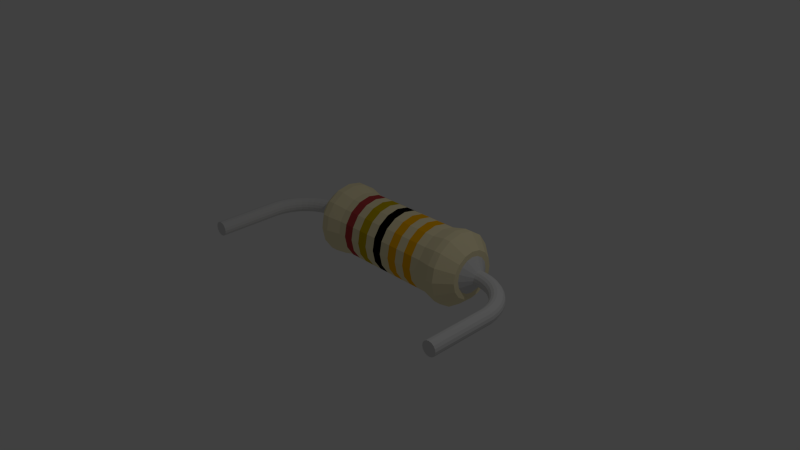 # Source: 33k_0_25W_10mm.blend  (saved by Blender 2.73.0; exported with 4.5.12 LTS)
import bpy
from mathutils import Matrix  # noqa: F401  (used for matrix-valued properties, if any)

bpy.ops.wm.read_factory_settings(use_empty=True)
scene = bpy.context.scene
scene.name = 'Scene'

# ---- collections
col_collection_1 = bpy.data.collections.new('Collection 1'); scene.collection.children.link(col_collection_1)

# ---- materials (node trees are filled in below, after node groups)
mat_shape_007 = bpy.data.materials.new('Shape.007')
mat_shape_007.alpha_threshold = 0.0
mat_shape_007.use_transparent_shadow = False
mat_shape_007.diffuse_color = (0.7, 0.7, 0.7, 1.0)
mat_shape_007.roughness = 0.5
mat_shape_006 = bpy.data.materials.new('Shape.006')
mat_shape_006.alpha_threshold = 0.0
mat_shape_006.use_transparent_shadow = False
mat_shape_006.diffuse_color = (0.7, 0.7, 0.7, 1.0)
mat_shape_006.roughness = 0.5
mat_shape_005 = bpy.data.materials.new('Shape.005')
mat_shape_005.alpha_threshold = 0.0
mat_shape_005.use_transparent_shadow = False
mat_shape_005.diffuse_color = (0.4872, 0.05525, 0.05525, 1.0)
mat_shape_005.roughness = 0.5
mat_shape_004 = bpy.data.materials.new('Shape.004')
mat_shape_004.alpha_threshold = 0.0
mat_shape_004.use_transparent_shadow = False
mat_shape_004.diffuse_color = (0.6, 0.4346, 0.0006, 1.0)
mat_shape_004.roughness = 0.5
mat_shape_003 = bpy.data.materials.new('Shape.003')
mat_shape_003.alpha_threshold = 0.0
mat_shape_003.use_transparent_shadow = False
mat_shape_003.diffuse_color = (0.0, 0.0, 0.0, 1.0)
mat_shape_003.roughness = 0.5
mat_shape_002 = bpy.data.materials.new('Shape.002')
mat_shape_002.alpha_threshold = 0.0
mat_shape_002.use_transparent_shadow = False
mat_shape_002.diffuse_color = (1.0, 0.48, 0.0, 1.0)
mat_shape_002.roughness = 0.5
mat_shape_001 = bpy.data.materials.new('Shape.001')
mat_shape_001.alpha_threshold = 0.0
mat_shape_001.use_transparent_shadow = False
mat_shape_001.diffuse_color = (1.0, 0.48, 0.0, 1.0)
mat_shape_001.roughness = 0.5
mat_shape = bpy.data.materials.new('Shape')
mat_shape.alpha_threshold = 0.0
mat_shape.use_transparent_shadow = False
mat_shape.diffuse_color = (0.9, 0.8, 0.5, 1.0)
mat_shape.roughness = 0.5

# ---- material node trees

# ---- world
world_world = bpy.data.worlds.new('World'); scene.world = world_world
world_world.color = (0.05088, 0.05088, 0.05088)
world_world.use_sun_shadow = False
world_world.sun_shadow_jitter_overblur = 0.0
world_world.cycles.sampling_method = 'MANUAL'
world_world.cycles.sample_map_resolution = 256

# ---- cameras
cam_camera = bpy.data.cameras.new('Camera')
cam_camera.clip_end = 100.0
cam_camera.lens = 35.0
cam_camera.sensor_width = 32.0
cam_camera.sensor_height = 18.0
cam_camera.ortho_scale = 7.314
cam_camera.dof.focus_distance = 0.0
cam_camera.dof.aperture_fstop = 128.0

# ---- lights
light_lamp = bpy.data.lights.new('Lamp', 'POINT')
light_lamp.transmission_factor = 0.0
light_lamp.cutoff_distance = 30.0
light_lamp.energy = 100.0
light_lamp.shadow_buffer_clip_start = 1.001
light_lamp.shadow_soft_size = 0.1
light_lamp.shadow_maximum_resolution = 0.006
light_lamp.use_absolute_resolution = True
light_lamp.cycles.use_multiple_importance_sampling = False

# ---- meshes
me_shapeindexedfaceset = bpy.data.meshes.new('ShapeIndexedFaceSet')
me_shapeindexedfaceset.from_pydata([(0.0, 0.0, 0.0), (-1.901, 2.919e-17, -0.101), (-1.909, -0.03827, -0.09976), (-1.93, -0.07071, -0.09637), (-1.962, -0.09239, -0.0913), (-2.0, -0.1, -0.08531), (-2.038, -0.09239, -0.07932), (-2.07, -0.07071, -0.07425), (-2.091, -0.03827, -0.07086), (-2.099, 1.695e-17, -0.06967), (-2.091, 0.03827, -0.07086), (-2.07, 0.07071, -0.07425), (-2.038, 0.09239, -0.07932), (-2.0, 0.1, -0.08531), (-1.962, 0.09239, -0.0913), (-1.93, 0.07071, -0.09637), (-1.909, 0.03827, -0.09976), (-1.9, 1.695e-17, -1.0), (-1.908, -0.03827, -1.0), (-1.929, -0.07071, -1.0), (-1.962, -0.09239, -1.0), (-2.0, -0.1, -1.0), (-2.038, -0.09239, -1.0), (-2.071, -0.07071, -1.0), (-2.092, -0.03827, -1.0), (-2.1, 4.703e-18, -1.0), (-2.092, 0.03827, -1.0), (-2.071, 0.07071, -1.0), (-2.038, 0.09239, -1.0), (-2.0, 0.1, -1.0), (-1.962, 0.09239, -1.0), (-1.929, 0.07071, -1.0), (-1.908, 0.03827, -1.0), (-1.896, -0.03827, -0.01509), (-1.889, 8.586e-17, -0.01744), (-1.896, 0.03827, -0.01509), (-1.917, 0.07071, -0.008392), (-1.948, 0.09239, 0.001633), (-1.984, 0.1, 0.01346), (-2.021, 0.09239, 0.02528), (-2.052, 0.07071, 0.03531), (-2.072, 0.03827, 0.04201), (-2.079, 7.361e-17, 0.04436), (-2.072, -0.03827, 0.04201), (-2.052, -0.07071, 0.03531), (-2.021, -0.09239, 0.02528), (-1.984, -0.1, 0.01346), (-1.948, -0.09239, 0.001633), (-1.917, -0.07071, -0.008392), (-1.871, -0.03827, 0.06662), (-1.864, 8.019e-17, 0.06317), (-1.871, 0.03827, 0.06662), (-1.89, 0.07071, 0.07646), (-1.919, 0.09239, 0.09119), (-1.953, 0.1, 0.1086), (-1.988, 0.09239, 0.1259), (-2.016, 0.07071, 0.1407), (-2.036, 0.03827, 0.1505), (-2.043, 6.795e-17, 0.154), (-2.036, -0.03827, 0.1505), (-2.016, -0.07071, 0.1407), (-1.988, -0.09239, 0.1259), (-1.953, -0.1, 0.1086), (-1.919, -0.09239, 0.09119), (-1.89, -0.07071, 0.07646), (-1.833, -0.03827, 0.1434), (-1.827, 1.142e-16, 0.1389), (-1.833, 0.03827, 0.1434), (-1.851, 0.07071, 0.1561), (-1.877, 0.09239, 0.1752), (-1.908, 0.1, 0.1977), (-1.939, 0.09239, 0.2202), (-1.965, 0.07071, 0.2392), (-1.983, 0.03827, 0.252), (-1.989, 1.019e-16, 0.2564), (-1.983, -0.03827, 0.252), (-1.965, -0.07071, 0.2392), (-1.939, -0.09239, 0.2202), (-1.908, -0.1, 0.1977), (-1.877, -0.09239, 0.1752), (-1.851, -0.07071, 0.1561), (-1.784, -0.03827, 0.2132), (-1.779, 1.709e-16, 0.2079), (-1.784, 0.03827, 0.2132), (-1.799, 0.07071, 0.2286), (-1.822, 0.09239, 0.2515), (-1.849, 0.1, 0.2786), (-1.876, 0.09239, 0.3056), (-1.899, 0.07071, 0.3286), (-1.915, 0.03827, 0.3439), (-1.92, 1.586e-16, 0.3493), (-1.915, -0.03827, 0.3439), (-1.899, -0.07071, 0.3286), (-1.876, -0.09239, 0.3056), (-1.849, -0.1, 0.2786), (-1.822, -0.09239, 0.2515), (-1.799, -0.07071, 0.2286), (-1.724, -0.03827, 0.2745), (-1.72, 2.388e-16, 0.2684), (-1.724, 0.03827, 0.2745), (-1.737, 0.07071, 0.2921), (-1.756, 0.09239, 0.3183), (-1.779, 0.1, 0.3493), (-1.801, 0.09239, 0.3802), (-1.82, 0.07071, 0.4065), (-1.833, 0.03827, 0.424), (-1.837, 2.266e-16, 0.4302), (-1.833, -0.03827, 0.424), (-1.82, -0.07071, 0.4065), (-1.801, -0.09239, 0.3802), (-1.779, -0.1, 0.3493), (-1.756, -0.09239, 0.3183), (-1.737, -0.07071, 0.2921), (-1.656, -0.03827, 0.3257), (-1.652, 1.142e-16, 0.319), (-1.656, 0.03827, 0.3257), (-1.666, 0.07071, 0.3451), (-1.68, 0.09239, 0.374), (-1.698, 0.1, 0.4081), (-1.715, 0.09239, 0.4422), (-1.73, 0.07071, 0.4711), (-1.74, 0.03827, 0.4904), (-1.743, 1.019e-16, 0.4972), (-1.74, -0.03827, 0.4904), (-1.73, -0.07071, 0.4711), (-1.715, -0.09239, 0.4422), (-1.698, -0.1, 0.4081), (-1.68, -0.09239, 0.374), (-1.666, -0.07071, 0.3451), (-1.58, -0.03827, 0.3656), (-1.578, 1.935e-16, 0.3583), (-1.58, 0.03827, 0.3656), (-1.587, 0.07071, 0.3862), (-1.597, 0.09239, 0.4171), (-1.609, 0.1, 0.4535), (-1.62, 0.09239, 0.4899), (-1.63, 0.07071, 0.5207), (-1.637, 0.03827, 0.5413), (-1.639, 1.813e-16, 0.5486), (-1.637, -0.03827, 0.5413), (-1.63, -0.07071, 0.5207), (-1.62, -0.09239, 0.4899), (-1.609, -0.1, 0.4535), (-1.597, -0.09239, 0.4171), (-1.587, -0.07071, 0.3862), (-1.499, -0.03827, 0.3931), (-1.498, 4.768e-16, 0.3856), (-1.499, 0.03827, 0.3931), (-1.502, 0.07071, 0.4145), (-1.507, 0.09239, 0.4466), (-1.513, 0.1, 0.4844), (-1.519, 0.09239, 0.5222), (-1.525, 0.07071, 0.5542), (-1.528, 0.03827, 0.5756), (-1.529, 4.646e-16, 0.5831), (-1.528, -0.03827, 0.5756), (-1.525, -0.07071, 0.5542), (-1.519, -0.09239, 0.5222), (-1.513, -0.1, 0.4844), (-1.507, -0.09239, 0.4466), (-1.502, -0.07071, 0.4145), (-1.415, -0.03827, 0.4076), (-1.415, 2.842e-16, 0.4), (-1.415, 0.03827, 0.4076), (-1.415, 0.07071, 0.4293), (-1.415, 0.09239, 0.4617), (-1.415, 0.1, 0.5), (-1.415, 0.09239, 0.5383), (-1.415, 0.07071, 0.5707), (-1.415, 0.03827, 0.5924), (-1.415, 2.719e-16, 0.6), (-1.415, -0.03827, 0.5924), (-1.415, -0.07071, 0.5707), (-1.415, -0.09239, 0.5383), (-1.415, -0.1, 0.5), (-1.415, -0.09239, 0.4617), (-1.415, -0.07071, 0.4293), (-1.365, -0.03827, 0.4076), (-1.365, -9.846e-16, 0.4), (-1.365, 0.03827, 0.4076), (-1.365, 0.07071, 0.4293), (-1.365, 0.09239, 0.4617), (-1.365, 0.1, 0.5), (-1.365, 0.09239, 0.5383), (-1.365, 0.07071, 0.5707), (-1.365, 0.03827, 0.5924), (-1.365, -9.968e-16, 0.6), (-1.365, -0.03827, 0.5924), (-1.365, -0.07071, 0.5707), (-1.365, -0.09239, 0.5383), (-1.365, -0.1, 0.5), (-1.365, -0.09239, 0.4617), (-1.365, -0.07071, 0.4293), (-1.25, -0.09567, 0.269), (-1.25, -9.978e-16, 0.25), (-1.25, 0.09567, 0.269), (-1.25, 0.1768, 0.3232), (-1.25, 0.231, 0.4043), (-1.25, 0.25, 0.5), (-1.25, 0.231, 0.5957), (-1.25, 0.1768, 0.6768), (-1.25, 0.09567, 0.731), (-1.25, -1.028e-15, 0.75), (-1.25, -0.09567, 0.731), (-1.25, -0.1768, 0.6768), (-1.25, -0.231, 0.5957), (-1.25, -0.25, 0.5), (-1.25, -0.231, 0.4043), (-1.25, -0.1768, 0.3232)], [], [(1, 2, 18, 17), (1, 16, 35, 34), (1, 17, 32, 16), (1, 34, 33, 2), (2, 3, 19, 18), (2, 33, 48, 3), (3, 4, 20, 19), (3, 48, 47, 4), (4, 5, 21, 20), (4, 47, 46, 5), (5, 6, 22, 21), (5, 46, 45, 6), (6, 7, 23, 22), (6, 45, 44, 7), (7, 8, 24, 23), (7, 44, 43, 8), (8, 9, 25, 24), (8, 43, 42, 9), (9, 10, 26, 25), (9, 42, 41, 10), (10, 11, 27, 26), (10, 41, 40, 11), (11, 12, 28, 27), (11, 40, 39, 12), (12, 13, 29, 28), (12, 39, 38, 13), (13, 14, 30, 29), (13, 38, 37, 14), (14, 15, 31, 30), (14, 37, 36, 15), (15, 16, 32, 31), (15, 36, 35, 16), (17, 18, 19), (17, 19, 20), (17, 20, 21), (17, 21, 22), (17, 22, 23), (17, 23, 24), (17, 24, 25), (17, 25, 26), (17, 26, 27), (17, 27, 28), (17, 28, 29), (17, 29, 30), (17, 30, 31), (17, 31, 32), (33, 34, 50, 49), (33, 49, 64, 48), (34, 35, 51, 50), (35, 36, 52, 51), (36, 37, 53, 52), (37, 38, 54, 53), (38, 39, 55, 54), (39, 40, 56, 55), (40, 41, 57, 56), (41, 42, 58, 57), (42, 43, 59, 58), (43, 44, 60, 59), (44, 45, 61, 60), (45, 46, 62, 61), (46, 47, 63, 62), (47, 48, 64, 63), (49, 50, 66, 65), (49, 65, 80, 64), (50, 51, 67, 66), (51, 52, 68, 67), (52, 53, 69, 68), (53, 54, 70, 69), (54, 55, 71, 70), (55, 56, 72, 71), (56, 57, 73, 72), (57, 58, 74, 73), (58, 59, 75, 74), (59, 60, 76, 75), (60, 61, 77, 76), (61, 62, 78, 77), (62, 63, 79, 78), (63, 64, 80, 79), (65, 66, 82, 81), (65, 81, 96, 80), (66, 67, 83, 82), (67, 68, 84, 83), (68, 69, 85, 84), (69, 70, 86, 85), (70, 71, 87, 86), (71, 72, 88, 87), (72, 73, 89, 88), (73, 74, 90, 89), (74, 75, 91, 90), (75, 76, 92, 91), (76, 77, 93, 92), (77, 78, 94, 93), (78, 79, 95, 94), (79, 80, 96, 95), (81, 82, 98, 97), (81, 97, 112, 96), (82, 83, 99, 98), (83, 84, 100, 99), (84, 85, 101, 100), (85, 86, 102, 101), (86, 87, 103, 102), (87, 88, 104, 103), (88, 89, 105, 104), (89, 90, 106, 105), (90, 91, 107, 106), (91, 92, 108, 107), (92, 93, 109, 108), (93, 94, 110, 109), (94, 95, 111, 110), (95, 96, 112, 111), (97, 98, 114, 113), (97, 113, 128, 112), (98, 99, 115, 114), (99, 100, 116, 115), (100, 101, 117, 116), (101, 102, 118, 117), (102, 103, 119, 118), (103, 104, 120, 119), (104, 105, 121, 120), (105, 106, 122, 121), (106, 107, 123, 122), (107, 108, 124, 123), (108, 109, 125, 124), (109, 110, 126, 125), (110, 111, 127, 126), (111, 112, 128, 127), (113, 114, 130, 129), (113, 129, 144, 128), (114, 115, 131, 130), (115, 116, 132, 131), (116, 117, 133, 132), (117, 118, 134, 133), (118, 119, 135, 134), (119, 120, 136, 135), (120, 121, 137, 136), (121, 122, 138, 137), (122, 123, 139, 138), (123, 124, 140, 139), (124, 125, 141, 140), (125, 126, 142, 141), (126, 127, 143, 142), (127, 128, 144, 143), (129, 130, 146, 145), (129, 145, 160, 144), (130, 131, 147, 146), (131, 132, 148, 147), (132, 133, 149, 148), (133, 134, 150, 149), (134, 135, 151, 150), (135, 136, 152, 151), (136, 137, 153, 152), (137, 138, 154, 153), (138, 139, 155, 154), (139, 140, 156, 155), (140, 141, 157, 156), (141, 142, 158, 157), (142, 143, 159, 158), (143, 144, 160, 159), (145, 146, 162, 161), (145, 161, 176, 160), (146, 147, 163, 162), (147, 148, 164, 163), (148, 149, 165, 164), (149, 150, 166, 165), (150, 151, 167, 166), (151, 152, 168, 167), (152, 153, 169, 168), (153, 154, 170, 169), (154, 155, 171, 170), (155, 156, 172, 171), (156, 157, 173, 172), (157, 158, 174, 173), (158, 159, 175, 174), (159, 160, 176, 175), (161, 162, 178, 177), (161, 177, 192, 176), (162, 163, 179, 178), (163, 164, 180, 179), (164, 165, 181, 180), (165, 166, 182, 181), (166, 167, 183, 182), (167, 168, 184, 183), (168, 169, 185, 184), (169, 170, 186, 185), (170, 171, 187, 186), (171, 172, 188, 187), (172, 173, 189, 188), (173, 174, 190, 189), (174, 175, 191, 190), (175, 176, 192, 191), (177, 178, 194, 193), (177, 193, 208, 192), (178, 179, 195, 194), (179, 180, 196, 195), (180, 181, 197, 196), (181, 182, 198, 197), (182, 183, 199, 198), (183, 184, 200, 199), (184, 185, 201, 200), (185, 186, 202, 201), (186, 187, 203, 202), (187, 188, 204, 203), (188, 189, 205, 204), (189, 190, 206, 205), (190, 191, 207, 206), (191, 192, 208, 207), (193, 194, 195), (193, 195, 196), (193, 196, 197), (193, 197, 198), (193, 198, 199), (193, 199, 200), (193, 200, 201), (193, 201, 202), (193, 202, 203), (193, 203, 204), (193, 204, 205), (193, 205, 206), (193, 206, 207), (193, 207, 208)])
me_shapeindexedfaceset.materials.append(mat_shape_007)
me_shapeindexedfaceset.use_remesh_preserve_volume = False
me_shapeindexedfaceset.use_remesh_preserve_attributes = False
me_shapeindexedfaceset.use_mirror_vertex_groups = False
me_shapeindexedfaceset.update()
me_shapeindexedfaceset_007 = bpy.data.meshes.new('ShapeIndexedFaceSet.007')
me_shapeindexedfaceset_007.from_pydata([(0.0, 0.0, 0.0), (1.901, 2.919e-17, -0.101), (1.909, -0.03827, -0.09976), (1.93, -0.07071, -0.09637), (1.962, -0.09239, -0.0913), (2.0, -0.1, -0.08531), (2.038, -0.09239, -0.07932), (2.07, -0.07071, -0.07425), (2.091, -0.03827, -0.07086), (2.099, 1.695e-17, -0.06967), (2.091, 0.03827, -0.07086), (2.07, 0.07071, -0.07425), (2.038, 0.09239, -0.07932), (2.0, 0.1, -0.08531), (1.962, 0.09239, -0.0913), (1.93, 0.07071, -0.09637), (1.909, 0.03827, -0.09976), (1.9, 1.695e-17, -1.0), (1.908, -0.03827, -1.0), (1.929, -0.07071, -1.0), (1.962, -0.09239, -1.0), (2.0, -0.1, -1.0), (2.038, -0.09239, -1.0), (2.071, -0.07071, -1.0), (2.092, -0.03827, -1.0), (2.1, 4.703e-18, -1.0), (2.092, 0.03827, -1.0), (2.071, 0.07071, -1.0), (2.038, 0.09239, -1.0), (2.0, 0.1, -1.0), (1.962, 0.09239, -1.0), (1.929, 0.07071, -1.0), (1.908, 0.03827, -1.0), (1.896, -0.03827, -0.01509), (1.889, 8.586e-17, -0.01744), (1.896, 0.03827, -0.01509), (1.917, 0.07071, -0.008392), (1.948, 0.09239, 0.001633), (1.984, 0.1, 0.01346), (2.021, 0.09239, 0.02528), (2.052, 0.07071, 0.03531), (2.072, 0.03827, 0.04201), (2.079, 7.361e-17, 0.04436), (2.072, -0.03827, 0.04201), (2.052, -0.07071, 0.03531), (2.021, -0.09239, 0.02528), (1.984, -0.1, 0.01346), (1.948, -0.09239, 0.001633), (1.917, -0.07071, -0.008392), (1.871, -0.03827, 0.06662), (1.864, 8.019e-17, 0.06317), (1.871, 0.03827, 0.06662), (1.89, 0.07071, 0.07646), (1.919, 0.09239, 0.09119), (1.953, 0.1, 0.1086), (1.988, 0.09239, 0.1259), (2.016, 0.07071, 0.1407), (2.036, 0.03827, 0.1505), (2.043, 6.795e-17, 0.154), (2.036, -0.03827, 0.1505), (2.016, -0.07071, 0.1407), (1.988, -0.09239, 0.1259), (1.953, -0.1, 0.1086), (1.919, -0.09239, 0.09119), (1.89, -0.07071, 0.07646), (1.833, -0.03827, 0.1434), (1.827, 1.142e-16, 0.1389), (1.833, 0.03827, 0.1434), (1.851, 0.07071, 0.1561), (1.877, 0.09239, 0.1752), (1.908, 0.1, 0.1977), (1.939, 0.09239, 0.2202), (1.965, 0.07071, 0.2392), (1.983, 0.03827, 0.252), (1.989, 1.019e-16, 0.2564), (1.983, -0.03827, 0.252), (1.965, -0.07071, 0.2392), (1.939, -0.09239, 0.2202), (1.908, -0.1, 0.1977), (1.877, -0.09239, 0.1752), (1.851, -0.07071, 0.1561), (1.784, -0.03827, 0.2132), (1.779, 1.709e-16, 0.2079), (1.784, 0.03827, 0.2132), (1.799, 0.07071, 0.2286), (1.822, 0.09239, 0.2515), (1.849, 0.1, 0.2786), (1.876, 0.09239, 0.3056), (1.899, 0.07071, 0.3286), (1.915, 0.03827, 0.3439), (1.92, 1.586e-16, 0.3493), (1.915, -0.03827, 0.3439), (1.899, -0.07071, 0.3286), (1.876, -0.09239, 0.3056), (1.849, -0.1, 0.2786), (1.822, -0.09239, 0.2515), (1.799, -0.07071, 0.2286), (1.724, -0.03827, 0.2745), (1.72, 2.388e-16, 0.2684), (1.724, 0.03827, 0.2745), (1.737, 0.07071, 0.2921), (1.756, 0.09239, 0.3183), (1.779, 0.1, 0.3493), (1.801, 0.09239, 0.3802), (1.82, 0.07071, 0.4065), (1.833, 0.03827, 0.424), (1.837, 2.266e-16, 0.4302), (1.833, -0.03827, 0.424), (1.82, -0.07071, 0.4065), (1.801, -0.09239, 0.3802), (1.779, -0.1, 0.3493), (1.756, -0.09239, 0.3183), (1.737, -0.07071, 0.2921), (1.656, -0.03827, 0.3257), (1.652, 1.142e-16, 0.319), (1.656, 0.03827, 0.3257), (1.666, 0.07071, 0.3451), (1.68, 0.09239, 0.374), (1.698, 0.1, 0.4081), (1.715, 0.09239, 0.4422), (1.73, 0.07071, 0.4711), (1.74, 0.03827, 0.4904), (1.743, 1.019e-16, 0.4972), (1.74, -0.03827, 0.4904), (1.73, -0.07071, 0.4711), (1.715, -0.09239, 0.4422), (1.698, -0.1, 0.4081), (1.68, -0.09239, 0.374), (1.666, -0.07071, 0.3451), (1.58, -0.03827, 0.3656), (1.578, 1.935e-16, 0.3583), (1.58, 0.03827, 0.3656), (1.587, 0.07071, 0.3862), (1.597, 0.09239, 0.4171), (1.609, 0.1, 0.4535), (1.62, 0.09239, 0.4899), (1.63, 0.07071, 0.5207), (1.637, 0.03827, 0.5413), (1.639, 1.813e-16, 0.5486), (1.637, -0.03827, 0.5413), (1.63, -0.07071, 0.5207), (1.62, -0.09239, 0.4899), (1.609, -0.1, 0.4535), (1.597, -0.09239, 0.4171), (1.587, -0.07071, 0.3862), (1.499, -0.03827, 0.3931), (1.498, 4.768e-16, 0.3856), (1.499, 0.03827, 0.3931), (1.502, 0.07071, 0.4145), (1.507, 0.09239, 0.4466), (1.513, 0.1, 0.4844), (1.519, 0.09239, 0.5222), (1.525, 0.07071, 0.5542), (1.528, 0.03827, 0.5756), (1.529, 4.646e-16, 0.5831), (1.528, -0.03827, 0.5756), (1.525, -0.07071, 0.5542), (1.519, -0.09239, 0.5222), (1.513, -0.1, 0.4844), (1.507, -0.09239, 0.4466), (1.502, -0.07071, 0.4145), (1.415, -0.03827, 0.4076), (1.415, 2.842e-16, 0.4), (1.415, 0.03827, 0.4076), (1.415, 0.07071, 0.4293), (1.415, 0.09239, 0.4617), (1.415, 0.1, 0.5), (1.415, 0.09239, 0.5383), (1.415, 0.07071, 0.5707), (1.415, 0.03827, 0.5924), (1.415, 2.719e-16, 0.6), (1.415, -0.03827, 0.5924), (1.415, -0.07071, 0.5707), (1.415, -0.09239, 0.5383), (1.415, -0.1, 0.5), (1.415, -0.09239, 0.4617), (1.415, -0.07071, 0.4293), (1.43, -0.03827, 0.4076), (1.43, -9.846e-16, 0.4), (1.43, 0.03827, 0.4076), (1.43, 0.07071, 0.4293), (1.43, 0.09239, 0.4617), (1.43, 0.1, 0.5), (1.43, 0.09239, 0.5383), (1.43, 0.07071, 0.5707), (1.43, 0.03827, 0.5924), (1.43, -9.968e-16, 0.6), (1.43, -0.03827, 0.5924), (1.43, -0.07071, 0.5707), (1.43, -0.09239, 0.5383), (1.43, -0.1, 0.5), (1.43, -0.09239, 0.4617), (1.43, -0.07071, 0.4293), (1.25, -0.09567, 0.269), (1.25, -9.978e-16, 0.25), (1.25, 0.09567, 0.269), (1.25, 0.1768, 0.3232), (1.25, 0.231, 0.4043), (1.25, 0.25, 0.5), (1.25, 0.231, 0.5957), (1.25, 0.1768, 0.6768), (1.25, 0.09567, 0.731), (1.25, -1.028e-15, 0.75), (1.25, -0.09567, 0.731), (1.25, -0.1768, 0.6768), (1.25, -0.231, 0.5957), (1.25, -0.25, 0.5), (1.25, -0.231, 0.4043), (1.25, -0.1768, 0.3232)], [], [(1, 2, 33, 34), (1, 16, 32, 17), (1, 17, 18, 2), (1, 34, 35, 16), (2, 3, 48, 33), (2, 18, 19, 3), (3, 4, 47, 48), (3, 19, 20, 4), (4, 5, 46, 47), (4, 20, 21, 5), (5, 6, 45, 46), (5, 21, 22, 6), (6, 7, 44, 45), (6, 22, 23, 7), (7, 8, 43, 44), (7, 23, 24, 8), (8, 9, 42, 43), (8, 24, 25, 9), (9, 10, 41, 42), (9, 25, 26, 10), (10, 11, 40, 41), (10, 26, 27, 11), (11, 12, 39, 40), (11, 27, 28, 12), (12, 13, 38, 39), (12, 28, 29, 13), (13, 14, 37, 38), (13, 29, 30, 14), (14, 15, 36, 37), (14, 30, 31, 15), (15, 16, 35, 36), (15, 31, 32, 16), (17, 32, 31), (17, 31, 30), (17, 30, 29), (17, 29, 28), (17, 28, 27), (17, 27, 26), (17, 26, 25), (17, 25, 24), (17, 24, 23), (17, 23, 22), (17, 22, 21), (17, 21, 20), (17, 20, 19), (17, 19, 18), (33, 48, 64, 49), (33, 49, 50, 34), (34, 50, 51, 35), (35, 51, 52, 36), (36, 52, 53, 37), (37, 53, 54, 38), (38, 54, 55, 39), (39, 55, 56, 40), (40, 56, 57, 41), (41, 57, 58, 42), (42, 58, 59, 43), (43, 59, 60, 44), (44, 60, 61, 45), (45, 61, 62, 46), (46, 62, 63, 47), (47, 63, 64, 48), (49, 64, 80, 65), (49, 65, 66, 50), (50, 66, 67, 51), (51, 67, 68, 52), (52, 68, 69, 53), (53, 69, 70, 54), (54, 70, 71, 55), (55, 71, 72, 56), (56, 72, 73, 57), (57, 73, 74, 58), (58, 74, 75, 59), (59, 75, 76, 60), (60, 76, 77, 61), (61, 77, 78, 62), (62, 78, 79, 63), (63, 79, 80, 64), (65, 80, 96, 81), (65, 81, 82, 66), (66, 82, 83, 67), (67, 83, 84, 68), (68, 84, 85, 69), (69, 85, 86, 70), (70, 86, 87, 71), (71, 87, 88, 72), (72, 88, 89, 73), (73, 89, 90, 74), (74, 90, 91, 75), (75, 91, 92, 76), (76, 92, 93, 77), (77, 93, 94, 78), (78, 94, 95, 79), (79, 95, 96, 80), (81, 96, 112, 97), (81, 97, 98, 82), (82, 98, 99, 83), (83, 99, 100, 84), (84, 100, 101, 85), (85, 101, 102, 86), (86, 102, 103, 87), (87, 103, 104, 88), (88, 104, 105, 89), (89, 105, 106, 90), (90, 106, 107, 91), (91, 107, 108, 92), (92, 108, 109, 93), (93, 109, 110, 94), (94, 110, 111, 95), (95, 111, 112, 96), (97, 112, 128, 113), (97, 113, 114, 98), (98, 114, 115, 99), (99, 115, 116, 100), (100, 116, 117, 101), (101, 117, 118, 102), (102, 118, 119, 103), (103, 119, 120, 104), (104, 120, 121, 105), (105, 121, 122, 106), (106, 122, 123, 107), (107, 123, 124, 108), (108, 124, 125, 109), (109, 125, 126, 110), (110, 126, 127, 111), (111, 127, 128, 112), (113, 128, 144, 129), (113, 129, 130, 114), (114, 130, 131, 115), (115, 131, 132, 116), (116, 132, 133, 117), (117, 133, 134, 118), (118, 134, 135, 119), (119, 135, 136, 120), (120, 136, 137, 121), (121, 137, 138, 122), (122, 138, 139, 123), (123, 139, 140, 124), (124, 140, 141, 125), (125, 141, 142, 126), (126, 142, 143, 127), (127, 143, 144, 128), (129, 144, 160, 145), (129, 145, 146, 130), (130, 146, 147, 131), (131, 147, 148, 132), (132, 148, 149, 133), (133, 149, 150, 134), (134, 150, 151, 135), (135, 151, 152, 136), (136, 152, 153, 137), (137, 153, 154, 138), (138, 154, 155, 139), (139, 155, 156, 140), (140, 156, 157, 141), (141, 157, 158, 142), (142, 158, 159, 143), (143, 159, 160, 144), (145, 160, 176, 161), (145, 161, 162, 146), (146, 162, 163, 147), (147, 163, 164, 148), (148, 164, 165, 149), (149, 165, 166, 150), (150, 166, 167, 151), (151, 167, 168, 152), (152, 168, 169, 153), (153, 169, 170, 154), (154, 170, 171, 155), (155, 171, 172, 156), (156, 172, 173, 157), (157, 173, 174, 158), (158, 174, 175, 159), (159, 175, 176, 160), (161, 176, 192, 177), (161, 177, 178, 162), (162, 178, 179, 163), (163, 179, 180, 164), (164, 180, 181, 165), (165, 181, 182, 166), (166, 182, 183, 167), (167, 183, 184, 168), (168, 184, 185, 169), (169, 185, 186, 170), (170, 186, 187, 171), (171, 187, 188, 172), (172, 188, 189, 173), (173, 189, 190, 174), (174, 190, 191, 175), (175, 191, 192, 176), (177, 192, 208, 193), (177, 193, 194, 178), (178, 194, 195, 179), (179, 195, 196, 180), (180, 196, 197, 181), (181, 197, 198, 182), (182, 198, 199, 183), (183, 199, 200, 184), (184, 200, 201, 185), (185, 201, 202, 186), (186, 202, 203, 187), (187, 203, 204, 188), (188, 204, 205, 189), (189, 205, 206, 190), (190, 206, 207, 191), (191, 207, 208, 192), (193, 208, 207), (193, 207, 206), (193, 206, 205), (193, 205, 204), (193, 204, 203), (193, 203, 202), (193, 202, 201), (193, 201, 200), (193, 200, 199), (193, 199, 198), (193, 198, 197), (193, 197, 196), (193, 196, 195), (193, 195, 194)])
me_shapeindexedfaceset_007.materials.append(mat_shape_006)
me_shapeindexedfaceset_007.use_remesh_preserve_volume = False
me_shapeindexedfaceset_007.use_remesh_preserve_attributes = False
me_shapeindexedfaceset_007.use_mirror_vertex_groups = False
me_shapeindexedfaceset_007.update()
me_shapeindexedfaceset_006 = bpy.data.meshes.new('ShapeIndexedFaceSet.006')
me_shapeindexedfaceset_006.from_pydata([(0.0, 0.0, 0.0), (0.4973, 0.45, 0.5), (0.6331, 0.45, 0.5), (0.4973, 0.4157, 0.6722), (0.6331, 0.4157, 0.6722), (0.4973, 0.3182, 0.8182), (0.6331, 0.3182, 0.8182), (0.4973, 0.1722, 0.9157), (0.6331, 0.1722, 0.9157), (0.4973, 7.651e-18, 0.95), (0.6331, 7.419e-18, 0.95), (0.4973, -0.1722, 0.9157), (0.6331, -0.1722, 0.9157), (0.4973, -0.3182, 0.8182), (0.6331, -0.3182, 0.8182), (0.4973, -0.4157, 0.6722), (0.6331, -0.4157, 0.6722), (0.4973, -0.45, 0.5), (0.6331, -0.45, 0.5), (0.4973, -0.4157, 0.3278), (0.6331, -0.4157, 0.3278), (0.4973, -0.3182, 0.1818), (0.6331, -0.3182, 0.1818), (0.4973, -0.1722, 0.08425), (0.6331, -0.1722, 0.08425), (0.4973, -1.026e-16, 0.05), (0.6331, -1.028e-16, 0.05), (0.4973, 0.1722, 0.08425), (0.6331, 0.1722, 0.08425), (0.4973, 0.3182, 0.1818), (0.6331, 0.3182, 0.1818), (0.4973, 0.4157, 0.3278), (0.6331, 0.4157, 0.3278)], [], [(1, 2, 32, 31), (1, 3, 4, 2), (3, 5, 6, 4), (5, 7, 8, 6), (7, 9, 10, 8), (9, 11, 12, 10), (11, 13, 14, 12), (13, 15, 16, 14), (15, 17, 18, 16), (17, 19, 20, 18), (19, 21, 22, 20), (21, 23, 24, 22), (23, 25, 26, 24), (25, 27, 28, 26), (27, 29, 30, 28), (29, 31, 32, 30)])
me_shapeindexedfaceset_006.materials.append(mat_shape_005)
me_shapeindexedfaceset_006.use_remesh_preserve_volume = False
me_shapeindexedfaceset_006.use_remesh_preserve_attributes = False
me_shapeindexedfaceset_006.use_mirror_vertex_groups = False
me_shapeindexedfaceset_006.update()
me_shapeindexedfaceset_005 = bpy.data.meshes.new('ShapeIndexedFaceSet.005')
me_shapeindexedfaceset_005.from_pydata([(0.0, 0.0, 0.0), (0.2182, 0.45, 0.5), (0.3637, 0.45, 0.5), (0.2182, 0.4157, 0.6722), (0.3637, 0.4157, 0.6722), (0.2182, 0.3182, 0.8182), (0.3637, 0.3182, 0.8182), (0.2182, 0.1722, 0.9157), (0.3637, 0.1722, 0.9157), (0.2182, 8.114e-18, 0.95), (0.3637, 7.883e-18, 0.95), (0.2182, -0.1722, 0.9157), (0.3637, -0.1722, 0.9157), (0.2182, -0.3182, 0.8182), (0.3637, -0.3182, 0.8182), (0.2182, -0.4157, 0.6722), (0.3637, -0.4157, 0.6722), (0.2182, -0.45, 0.5), (0.3637, -0.45, 0.5), (0.2182, -0.4157, 0.3278), (0.3637, -0.4157, 0.3278), (0.2182, -0.3182, 0.1818), (0.3637, -0.3182, 0.1818), (0.2182, -0.1722, 0.08425), (0.3637, -0.1722, 0.08425), (0.2182, -1.021e-16, 0.05), (0.3637, -1.023e-16, 0.05), (0.2182, 0.1722, 0.08425), (0.3637, 0.1722, 0.08425), (0.2182, 0.3182, 0.1818), (0.3637, 0.3182, 0.1818), (0.2182, 0.4157, 0.3278), (0.3637, 0.4157, 0.3278)], [], [(1, 2, 32, 31), (1, 3, 4, 2), (3, 5, 6, 4), (5, 7, 8, 6), (7, 9, 10, 8), (9, 11, 12, 10), (11, 13, 14, 12), (13, 15, 16, 14), (15, 17, 18, 16), (17, 19, 20, 18), (19, 21, 22, 20), (21, 23, 24, 22), (23, 25, 26, 24), (25, 27, 28, 26), (27, 29, 30, 28), (29, 31, 32, 30)])
me_shapeindexedfaceset_005.materials.append(mat_shape_004)
me_shapeindexedfaceset_005.use_remesh_preserve_volume = False
me_shapeindexedfaceset_005.use_remesh_preserve_attributes = False
me_shapeindexedfaceset_005.use_mirror_vertex_groups = False
me_shapeindexedfaceset_005.update()
me_shapeindexedfaceset_004 = bpy.data.meshes.new('ShapeIndexedFaceSet.004')
me_shapeindexedfaceset_004.from_pydata([(0.0, 0.0, 0.0), (-0.06087, 0.45, 0.5), (0.0755, 0.45, 0.5), (-0.06087, 0.4157, 0.6722), (0.0755, 0.4157, 0.6722), (-0.06087, 0.3182, 0.8182), (0.0755, 0.3182, 0.8182), (-0.06087, 0.1722, 0.9157), (0.0755, 0.1722, 0.9157), (-0.06087, 8.732e-18, 0.95), (0.0755, 8.346e-18, 0.95), (-0.06087, -0.1722, 0.9157), (0.0755, -0.1722, 0.9157), (-0.06087, -0.3182, 0.8182), (0.0755, -0.3182, 0.8182), (-0.06087, -0.4157, 0.6722), (0.0755, -0.4157, 0.6722), (-0.06087, -0.45, 0.5), (0.0755, -0.45, 0.5), (-0.06087, -0.4157, 0.3278), (0.0755, -0.4157, 0.3278), (-0.06087, -0.3182, 0.1818), (0.0755, -0.3182, 0.1818), (-0.06087, -0.1722, 0.08425), (0.0755, -0.1722, 0.08425), (-0.06087, -1.015e-16, 0.05), (0.0755, -1.019e-16, 0.05), (-0.06087, 0.1722, 0.08425), (0.0755, 0.1722, 0.08425), (-0.06087, 0.3182, 0.1818), (0.0755, 0.3182, 0.1818), (-0.06087, 0.4157, 0.3278), (0.0755, 0.4157, 0.3278)], [], [(1, 2, 32, 31), (1, 3, 4, 2), (3, 5, 6, 4), (5, 7, 8, 6), (7, 9, 10, 8), (9, 11, 12, 10), (11, 13, 14, 12), (13, 15, 16, 14), (15, 17, 18, 16), (17, 19, 20, 18), (19, 21, 22, 20), (21, 23, 24, 22), (23, 25, 26, 24), (25, 27, 28, 26), (27, 29, 30, 28), (29, 31, 32, 30)])
me_shapeindexedfaceset_004.materials.append(mat_shape_003)
me_shapeindexedfaceset_004.use_remesh_preserve_volume = False
me_shapeindexedfaceset_004.use_remesh_preserve_attributes = False
me_shapeindexedfaceset_004.use_mirror_vertex_groups = False
me_shapeindexedfaceset_004.update()
me_shapeindexedfaceset_003 = bpy.data.meshes.new('ShapeIndexedFaceSet.003')
me_shapeindexedfaceset_003.from_pydata([(0.0, 0.0, 0.0), (-0.3412, 0.45, 0.5), (-0.2048, 0.45, 0.5), (-0.3412, 0.4157, 0.6722), (-0.2048, 0.4157, 0.6722), (-0.3412, 0.3182, 0.8182), (-0.2048, 0.3182, 0.8182), (-0.3412, 0.1722, 0.9157), (-0.2048, 0.1722, 0.9157), (-0.3412, 9.891e-18, 0.95), (-0.2048, 9.505e-18, 0.95), (-0.3412, -0.1722, 0.9157), (-0.2048, -0.1722, 0.9157), (-0.3412, -0.3182, 0.8182), (-0.2048, -0.3182, 0.8182), (-0.3412, -0.4157, 0.6722), (-0.2048, -0.4157, 0.6722), (-0.3412, -0.45, 0.5), (-0.2048, -0.45, 0.5), (-0.3412, -0.4157, 0.3278), (-0.2048, -0.4157, 0.3278), (-0.3412, -0.3182, 0.1818), (-0.2048, -0.3182, 0.1818), (-0.3412, -0.1722, 0.08425), (-0.2048, -0.1722, 0.08425), (-0.3412, -1.003e-16, 0.05), (-0.2048, -1.007e-16, 0.05), (-0.3412, 0.1722, 0.08425), (-0.2048, 0.1722, 0.08425), (-0.3412, 0.3182, 0.1818), (-0.2048, 0.3182, 0.1818), (-0.3412, 0.4157, 0.3278), (-0.2048, 0.4157, 0.3278)], [], [(1, 2, 32, 31), (1, 3, 4, 2), (3, 5, 6, 4), (5, 7, 8, 6), (7, 9, 10, 8), (9, 11, 12, 10), (11, 13, 14, 12), (13, 15, 16, 14), (15, 17, 18, 16), (17, 19, 20, 18), (19, 21, 22, 20), (21, 23, 24, 22), (23, 25, 26, 24), (25, 27, 28, 26), (27, 29, 30, 28), (29, 31, 32, 30)])
me_shapeindexedfaceset_003.materials.append(mat_shape_002)
me_shapeindexedfaceset_003.use_remesh_preserve_volume = False
me_shapeindexedfaceset_003.use_remesh_preserve_attributes = False
me_shapeindexedfaceset_003.use_mirror_vertex_groups = False
me_shapeindexedfaceset_003.update()
me_shapeindexedfaceset_002 = bpy.data.meshes.new('ShapeIndexedFaceSet.002')
me_shapeindexedfaceset_002.from_pydata([(0.0, 0.0, 0.0), (-0.6136, 0.45, 0.5), (-0.4773, 0.45, 0.5), (-0.6136, 0.4157, 0.6722), (-0.4773, 0.4157, 0.6722), (-0.6136, 0.3182, 0.8182), (-0.4773, 0.3182, 0.8182), (-0.6136, 0.1722, 0.9157), (-0.4773, 0.1722, 0.9157), (-0.6136, 1.105e-17, 0.95), (-0.4773, 1.066e-17, 0.95), (-0.6136, -0.1722, 0.9157), (-0.4773, -0.1722, 0.9157), (-0.6136, -0.3182, 0.8182), (-0.4773, -0.3182, 0.8182), (-0.6136, -0.4157, 0.6722), (-0.4773, -0.4157, 0.6722), (-0.6136, -0.45, 0.5), (-0.4773, -0.45, 0.5), (-0.6136, -0.4157, 0.3278), (-0.4773, -0.4157, 0.3278), (-0.6136, -0.3182, 0.1818), (-0.4773, -0.3182, 0.1818), (-0.6136, -0.1722, 0.08425), (-0.4773, -0.1722, 0.08425), (-0.6136, -9.916e-17, 0.05), (-0.4773, -9.955e-17, 0.05), (-0.6136, 0.1722, 0.08425), (-0.4773, 0.1722, 0.08425), (-0.6136, 0.3182, 0.1818), (-0.4773, 0.3182, 0.1818), (-0.6136, 0.4157, 0.3278), (-0.4773, 0.4157, 0.3278)], [], [(1, 2, 32, 31), (1, 3, 4, 2), (3, 5, 6, 4), (5, 7, 8, 6), (7, 9, 10, 8), (9, 11, 12, 10), (11, 13, 14, 12), (13, 15, 16, 14), (15, 17, 18, 16), (17, 19, 20, 18), (19, 21, 22, 20), (21, 23, 24, 22), (23, 25, 26, 24), (25, 27, 28, 26), (27, 29, 30, 28), (29, 31, 32, 30)])
me_shapeindexedfaceset_002.materials.append(mat_shape_001)
me_shapeindexedfaceset_002.use_remesh_preserve_volume = False
me_shapeindexedfaceset_002.use_remesh_preserve_attributes = False
me_shapeindexedfaceset_002.use_mirror_vertex_groups = False
me_shapeindexedfaceset_002.update()
me_shapeindexedfaceset_001 = bpy.data.meshes.new('ShapeIndexedFaceSet.001')
me_shapeindexedfaceset_001.from_pydata([(0.0, 0.0, 0.0), (-1.05, 0.5, 0.5), (-1.05, 0.4619, 0.6913), (-1.05, 0.3536, 0.8536), (-1.05, 0.1913, 0.9619), (-1.05, 3.102e-17, 1.0), (-1.05, -0.1913, 0.9619), (-1.05, -0.3536, 0.8536), (-1.05, -0.4619, 0.6913), (-1.05, -0.5, 0.5), (-1.05, -0.4619, 0.3087), (-1.05, -0.3536, 0.1464), (-1.05, -0.1913, 0.03806), (-1.05, -9.144e-17, 0.0), (-1.05, 0.1913, 0.03806), (-1.05, 0.3536, 0.1464), (-1.05, 0.4619, 0.3087), (1.05, 0.5, 0.5), (1.05, 0.4619, 0.6913), (1.05, 0.3536, 0.8536), (1.05, 0.1913, 0.9619), (1.05, 7.41e-18, 1.0), (1.05, -0.1913, 0.9619), (1.05, -0.3536, 0.8536), (1.05, -0.4619, 0.6913), (1.05, -0.5, 0.5), (1.05, -0.4619, 0.3087), (1.05, -0.3536, 0.1464), (1.05, -0.1913, 0.03806), (1.05, -1.151e-16, 0.0), (1.05, 0.1913, 0.03806), (1.05, 0.3536, 0.1464), (1.05, 0.4619, 0.3087), (-1.25, 0.3003, 0.6244), (-1.25, 0.325, 0.5), (-1.25, 0.3003, 0.3756), (-1.25, 0.2298, 0.2702), (-1.25, 0.1244, 0.1997), (-1.25, -5.964e-17, 0.175), (-1.25, -0.1244, 0.1997), (-1.25, -0.2298, 0.2702), (-1.25, -0.3003, 0.3756), (-1.25, -0.325, 0.5), (-1.25, -0.3003, 0.6244), (-1.25, -0.2298, 0.7298), (-1.25, -0.1244, 0.8003), (-1.25, 6.535e-17, 0.825), (-1.25, 0.1244, 0.8003), (-1.25, 0.2298, 0.7298), (1.25, 0.325, 0.5), (1.25, 0.3003, 0.6244), (1.25, 0.2298, 0.7298), (1.25, 0.1244, 0.8003), (1.25, 8.113e-17, 0.825), (1.25, -0.1244, 0.8003), (1.25, -0.2298, 0.7298), (1.25, -0.3003, 0.6244), (1.25, -0.325, 0.5), (1.25, -0.3003, 0.3756), (1.25, -0.2298, 0.2702), (1.25, -0.1244, 0.1997), (1.25, -4.891e-17, 0.175), (1.25, 0.1244, 0.1997), (1.25, 0.2298, 0.2702), (1.25, 0.3003, 0.3756), (-0.95, 0.5, 0.5), (-0.75, 0.45, 0.5), (0.75, 0.45, 0.5), (0.95, 0.5, 0.5), (-0.95, 0.4619, 0.6913), (-0.75, 0.4157, 0.6722), (0.75, 0.4157, 0.6722), (0.95, 0.4619, 0.6913), (-0.95, 0.3536, 0.8536), (-0.75, 0.3182, 0.8182), (0.75, 0.3182, 0.8182), (0.95, 0.3536, 0.8536), (-0.95, 0.1913, 0.9619), (-0.75, 0.1722, 0.9157), (0.75, 0.1722, 0.9157), (0.95, 0.1913, 0.9619), (-0.95, 2.629e-17, 1.0), (-0.75, 1.144e-17, 0.95), (0.75, 7.187e-18, 0.95), (0.95, 1.213e-17, 1.0), (-0.95, -0.1913, 0.9619), (-0.75, -0.1722, 0.9157), (0.75, -0.1722, 0.9157), (0.95, -0.1913, 0.9619), (-0.95, -0.3536, 0.8536), (-0.75, -0.3182, 0.8182), (0.75, -0.3182, 0.8182), (0.95, -0.3536, 0.8536), (-0.95, -0.4619, 0.6913), (-0.75, -0.4157, 0.6722), (0.75, -0.4157, 0.6722), (0.95, -0.4619, 0.6913), (-0.95, -0.5, 0.5), (-0.75, -0.45, 0.5), (0.75, -0.45, 0.5), (0.95, -0.5, 0.5), (-0.95, -0.4619, 0.3087), (-0.75, -0.4157, 0.3278), (0.75, -0.4157, 0.3278), (0.95, -0.4619, 0.3087), (-0.95, -0.3536, 0.1464), (-0.75, -0.3182, 0.1818), (0.75, -0.3182, 0.1818), (0.95, -0.3536, 0.1464), (-0.95, -0.1913, 0.03806), (-0.75, -0.1722, 0.08425), (0.75, -0.1722, 0.08425), (0.95, -0.1913, 0.03806), (-0.95, -9.617e-17, 0.0), (-0.75, -9.878e-17, 0.05), (0.75, -1.03e-16, 0.05), (0.95, -1.103e-16, 0.0), (-0.95, 0.1913, 0.03806), (-0.75, 0.1722, 0.08425), (0.75, 0.1722, 0.08425), (0.95, 0.1913, 0.03806), (-0.95, 0.3536, 0.1464), (-0.75, 0.3182, 0.1818), (0.75, 0.3182, 0.1818), (0.95, 0.3536, 0.1464), (-0.95, 0.4619, 0.3087), (-0.75, 0.4157, 0.3278), (0.75, 0.4157, 0.3278), (0.95, 0.4619, 0.3087), (-0.6136, 0.45, 0.5), (-0.4773, 0.45, 0.5), (-0.3412, 0.45, 0.5), (-0.2048, 0.45, 0.5), (-0.06087, 0.45, 0.5), (0.0755, 0.45, 0.5), (-0.6136, 0.4157, 0.6722), (-0.4773, 0.4157, 0.6722), (-0.3412, 0.4157, 0.6722), (-0.2048, 0.4157, 0.6722), (-0.06087, 0.4157, 0.6722), (0.0755, 0.4157, 0.6722), (-0.6136, 0.3182, 0.8182), (-0.4773, 0.3182, 0.8182), (-0.3412, 0.3182, 0.8182), (-0.2048, 0.3182, 0.8182), (-0.06087, 0.3182, 0.8182), (0.0755, 0.3182, 0.8182), (-0.6136, 0.1722, 0.9157), (-0.4773, 0.1722, 0.9157), (-0.3412, 0.1722, 0.9157), (-0.2048, 0.1722, 0.9157), (-0.06087, 0.1722, 0.9157), (0.0755, 0.1722, 0.9157), (-0.6136, 1.105e-17, 0.95), (-0.4773, 1.066e-17, 0.95), (-0.3412, 9.891e-18, 0.95), (-0.2048, 9.505e-18, 0.95), (-0.06087, 8.732e-18, 0.95), (0.0755, 8.346e-18, 0.95), (-0.6136, -0.1722, 0.9157), (-0.4773, -0.1722, 0.9157), (-0.3412, -0.1722, 0.9157), (-0.2048, -0.1722, 0.9157), (-0.06087, -0.1722, 0.9157), (0.0755, -0.1722, 0.9157), (-0.6136, -0.3182, 0.8182), (-0.4773, -0.3182, 0.8182), (-0.3412, -0.3182, 0.8182), (-0.2048, -0.3182, 0.8182), (-0.06087, -0.3182, 0.8182), (0.0755, -0.3182, 0.8182), (-0.6136, -0.4157, 0.6722), (-0.4773, -0.4157, 0.6722), (-0.3412, -0.4157, 0.6722), (-0.2048, -0.4157, 0.6722), (-0.06087, -0.4157, 0.6722), (0.0755, -0.4157, 0.6722), (-0.6136, -0.45, 0.5), (-0.4773, -0.45, 0.5), (-0.3412, -0.45, 0.5), (-0.2048, -0.45, 0.5), (-0.06087, -0.45, 0.5), (0.0755, -0.45, 0.5), (-0.6136, -0.4157, 0.3278), (-0.4773, -0.4157, 0.3278), (-0.3412, -0.4157, 0.3278), (-0.2048, -0.4157, 0.3278), (-0.06087, -0.4157, 0.3278), (0.0755, -0.4157, 0.3278), (-0.6136, -0.3182, 0.1818), (-0.4773, -0.3182, 0.1818), (-0.3412, -0.3182, 0.1818), (-0.2048, -0.3182, 0.1818), (-0.06087, -0.3182, 0.1818), (0.0755, -0.3182, 0.1818), (-0.6136, -0.1722, 0.08425), (-0.4773, -0.1722, 0.08425), (-0.3412, -0.1722, 0.08425), (-0.2048, -0.1722, 0.08425), (-0.06087, -0.1722, 0.08425), (0.0755, -0.1722, 0.08425), (-0.6136, -9.916e-17, 0.05), (-0.4773, -9.955e-17, 0.05), (-0.3412, -1.003e-16, 0.05), (-0.2048, -1.007e-16, 0.05), (-0.06087, -1.015e-16, 0.05), (0.0755, -1.019e-16, 0.05), (-0.6136, 0.1722, 0.08425), (-0.4773, 0.1722, 0.08425), (-0.3412, 0.1722, 0.08425), (-0.2048, 0.1722, 0.08425), (-0.06087, 0.1722, 0.08425), (0.0755, 0.1722, 0.08425), (-0.6136, 0.3182, 0.1818), (-0.4773, 0.3182, 0.1818), (-0.3412, 0.3182, 0.1818), (-0.2048, 0.3182, 0.1818), (-0.06087, 0.3182, 0.1818), (0.0755, 0.3182, 0.1818), (-0.6136, 0.4157, 0.3278), (-0.4773, 0.4157, 0.3278), (-0.3412, 0.4157, 0.3278), (-0.2048, 0.4157, 0.3278), (-0.06087, 0.4157, 0.3278), (0.0755, 0.4157, 0.3278), (0.2182, 0.45, 0.5), (0.3637, 0.45, 0.5), (0.4973, 0.45, 0.5), (0.6331, 0.45, 0.5), (0.2182, 0.4157, 0.6722), (0.3637, 0.4157, 0.6722), (0.4973, 0.4157, 0.6722), (0.6331, 0.4157, 0.6722), (0.2182, 0.3182, 0.8182), (0.3637, 0.3182, 0.8182), (0.4973, 0.3182, 0.8182), (0.6331, 0.3182, 0.8182), (0.2182, 0.1722, 0.9157), (0.3637, 0.1722, 0.9157), (0.4973, 0.1722, 0.9157), (0.6331, 0.1722, 0.9157), (0.2182, 8.114e-18, 0.95), (0.3637, 7.883e-18, 0.95), (0.4973, 7.651e-18, 0.95), (0.6331, 7.419e-18, 0.95), (0.2182, -0.1722, 0.9157), (0.3637, -0.1722, 0.9157), (0.4973, -0.1722, 0.9157), (0.6331, -0.1722, 0.9157), (0.2182, -0.3182, 0.8182), (0.3637, -0.3182, 0.8182), (0.4973, -0.3182, 0.8182), (0.6331, -0.3182, 0.8182), (0.2182, -0.4157, 0.6722), (0.3637, -0.4157, 0.6722), (0.4973, -0.4157, 0.6722), (0.6331, -0.4157, 0.6722), (0.2182, -0.45, 0.5), (0.3637, -0.45, 0.5), (0.4973, -0.45, 0.5), (0.6331, -0.45, 0.5), (0.2182, -0.4157, 0.3278), (0.3637, -0.4157, 0.3278), (0.4973, -0.4157, 0.3278), (0.6331, -0.4157, 0.3278), (0.2182, -0.3182, 0.1818), (0.3637, -0.3182, 0.1818), (0.4973, -0.3182, 0.1818), (0.6331, -0.3182, 0.1818), (0.2182, -0.1722, 0.08425), (0.3637, -0.1722, 0.08425), (0.4973, -0.1722, 0.08425), (0.6331, -0.1722, 0.08425), (0.2182, -1.021e-16, 0.05), (0.3637, -1.023e-16, 0.05), (0.4973, -1.026e-16, 0.05), (0.6331, -1.028e-16, 0.05), (0.2182, 0.1722, 0.08425), (0.3637, 0.1722, 0.08425), (0.4973, 0.1722, 0.08425), (0.6331, 0.1722, 0.08425), (0.2182, 0.3182, 0.1818), (0.3637, 0.3182, 0.1818), (0.4973, 0.3182, 0.1818), (0.6331, 0.3182, 0.1818), (0.2182, 0.4157, 0.3278), (0.3637, 0.4157, 0.3278), (0.4973, 0.4157, 0.3278), (0.6331, 0.4157, 0.3278)], [], [(1, 2, 69, 65), (1, 16, 35, 34), (1, 34, 33, 2), (1, 65, 125, 16), (2, 3, 73, 69), (2, 33, 48, 3), (3, 4, 77, 73), (3, 48, 47, 4), (4, 5, 81, 77), (4, 47, 46, 5), (5, 6, 85, 81), (5, 46, 45, 6), (6, 7, 89, 85), (6, 45, 44, 7), (7, 8, 93, 89), (7, 44, 43, 8), (8, 9, 97, 93), (8, 43, 42, 9), (9, 10, 101, 97), (9, 42, 41, 10), (10, 11, 105, 101), (10, 41, 40, 11), (11, 12, 109, 105), (11, 40, 39, 12), (12, 13, 113, 109), (12, 39, 38, 13), (13, 14, 117, 113), (13, 38, 37, 14), (14, 15, 121, 117), (14, 37, 36, 15), (15, 16, 125, 121), (15, 36, 35, 16), (17, 18, 50, 49), (17, 32, 128, 68), (17, 49, 64, 32), (17, 68, 72, 18), (18, 19, 51, 50), (18, 72, 76, 19), (19, 20, 52, 51), (19, 76, 80, 20), (20, 21, 53, 52), (20, 80, 84, 21), (21, 22, 54, 53), (21, 84, 88, 22), (22, 23, 55, 54), (22, 88, 92, 23), (23, 24, 56, 55), (23, 92, 96, 24), (24, 25, 57, 56), (24, 96, 100, 25), (25, 26, 58, 57), (25, 100, 104, 26), (26, 27, 59, 58), (26, 104, 108, 27), (27, 28, 60, 59), (27, 108, 112, 28), (28, 29, 61, 60), (28, 112, 116, 29), (29, 30, 62, 61), (29, 116, 120, 30), (30, 31, 63, 62), (30, 120, 124, 31), (31, 32, 64, 63), (31, 124, 128, 32), (33, 34, 35), (33, 35, 36), (33, 36, 37), (33, 37, 38), (33, 38, 39), (33, 39, 40), (33, 40, 41), (33, 41, 42), (33, 42, 43), (33, 43, 44), (33, 44, 45), (33, 45, 46), (33, 46, 47), (33, 47, 48), (49, 50, 51), (49, 51, 52), (49, 52, 53), (49, 53, 54), (49, 54, 55), (49, 55, 56), (49, 56, 57), (49, 57, 58), (49, 58, 59), (49, 59, 60), (49, 60, 61), (49, 61, 62), (49, 62, 63), (49, 63, 64), (65, 66, 126, 125), (65, 69, 70, 66), (66, 70, 135, 129), (66, 129, 219, 126), (67, 68, 128, 127), (67, 71, 72, 68), (67, 127, 288, 228), (67, 228, 232, 71), (69, 73, 74, 70), (70, 74, 141, 135), (71, 75, 76, 72), (71, 232, 236, 75), (73, 77, 78, 74), (74, 78, 147, 141), (75, 79, 80, 76), (75, 236, 240, 79), (77, 81, 82, 78), (78, 82, 153, 147), (79, 83, 84, 80), (79, 240, 244, 83), (81, 85, 86, 82), (82, 86, 159, 153), (83, 87, 88, 84), (83, 244, 248, 87), (85, 89, 90, 86), (86, 90, 165, 159), (87, 91, 92, 88), (87, 248, 252, 91), (89, 93, 94, 90), (90, 94, 171, 165), (91, 95, 96, 92), (91, 252, 256, 95), (93, 97, 98, 94), (94, 98, 177, 171), (95, 99, 100, 96), (95, 256, 260, 99), (97, 101, 102, 98), (98, 102, 183, 177), (99, 103, 104, 100), (99, 260, 264, 103), (101, 105, 106, 102), (102, 106, 189, 183), (103, 107, 108, 104), (103, 264, 268, 107), (105, 109, 110, 106), (106, 110, 195, 189), (107, 111, 112, 108), (107, 268, 272, 111), (109, 113, 114, 110), (110, 114, 201, 195), (111, 115, 116, 112), (111, 272, 276, 115), (113, 117, 118, 114), (114, 118, 207, 201), (115, 119, 120, 116), (115, 276, 280, 119), (117, 121, 122, 118), (118, 122, 213, 207), (119, 123, 124, 120), (119, 280, 284, 123), (121, 125, 126, 122), (122, 126, 219, 213), (123, 127, 128, 124), (123, 284, 288, 127), (130, 131, 221, 220), (130, 136, 137, 131), (132, 133, 223, 222), (132, 138, 139, 133), (134, 140, 229, 225), (134, 225, 285, 224), (136, 142, 143, 137), (138, 144, 145, 139), (140, 146, 233, 229), (142, 148, 149, 143), (144, 150, 151, 145), (146, 152, 237, 233), (148, 154, 155, 149), (150, 156, 157, 151), (152, 158, 241, 237), (154, 160, 161, 155), (156, 162, 163, 157), (158, 164, 245, 241), (160, 166, 167, 161), (162, 168, 169, 163), (164, 170, 249, 245), (166, 172, 173, 167), (168, 174, 175, 169), (170, 176, 253, 249), (172, 178, 179, 173), (174, 180, 181, 175), (176, 182, 257, 253), (178, 184, 185, 179), (180, 186, 187, 181), (182, 188, 261, 257), (184, 190, 191, 185), (186, 192, 193, 187), (188, 194, 265, 261), (190, 196, 197, 191), (192, 198, 199, 193), (194, 200, 269, 265), (196, 202, 203, 197), (198, 204, 205, 199), (200, 206, 273, 269), (202, 208, 209, 203), (204, 210, 211, 205), (206, 212, 277, 273), (208, 214, 215, 209), (210, 216, 217, 211), (212, 218, 281, 277), (214, 220, 221, 215), (216, 222, 223, 217), (218, 224, 285, 281), (226, 227, 287, 286), (226, 230, 231, 227), (230, 234, 235, 231), (234, 238, 239, 235), (238, 242, 243, 239), (242, 246, 247, 243), (246, 250, 251, 247), (250, 254, 255, 251), (254, 258, 259, 255), (258, 262, 263, 259), (262, 266, 267, 263), (266, 270, 271, 267), (270, 274, 275, 271), (274, 278, 279, 275), (278, 282, 283, 279), (282, 286, 287, 283)])
me_shapeindexedfaceset_001.materials.append(mat_shape)
me_shapeindexedfaceset_001.use_remesh_preserve_volume = False
me_shapeindexedfaceset_001.use_remesh_preserve_attributes = False
me_shapeindexedfaceset_001.use_mirror_vertex_groups = False
me_shapeindexedfaceset_001.update()

# ---- objects
ob_shapeindexedfaceset_007 = bpy.data.objects.new('ShapeIndexedFaceSet.007', me_shapeindexedfaceset)
ob_shapeindexedfaceset_006 = bpy.data.objects.new('ShapeIndexedFaceSet.006', me_shapeindexedfaceset_007)
ob_shapeindexedfaceset_005 = bpy.data.objects.new('ShapeIndexedFaceSet.005', me_shapeindexedfaceset_006)
ob_shapeindexedfaceset_004 = bpy.data.objects.new('ShapeIndexedFaceSet.004', me_shapeindexedfaceset_005)
ob_shapeindexedfaceset_003 = bpy.data.objects.new('ShapeIndexedFaceSet.003', me_shapeindexedfaceset_004)
ob_shapeindexedfaceset_002 = bpy.data.objects.new('ShapeIndexedFaceSet.002', me_shapeindexedfaceset_003)
ob_shapeindexedfaceset_001 = bpy.data.objects.new('ShapeIndexedFaceSet.001', me_shapeindexedfaceset_002)
ob_shapeindexedfaceset = bpy.data.objects.new('ShapeIndexedFaceSet', me_shapeindexedfaceset_001)
ob_lamp = bpy.data.objects.new('Lamp', light_lamp)
ob_camera = bpy.data.objects.new('Camera', cam_camera)

# ---- transforms, parenting, visibility, modifiers, constraints
ob_shapeindexedfaceset_007.location = (0.0, 0.0, 0.0)
ob_shapeindexedfaceset_007.rotation_euler = (1.571, -0.0, 3.142)
ob_shapeindexedfaceset_007.lineart.crease_threshold = 0.0
ob_shapeindexedfaceset_006.location = (0.0, 0.0, 0.0)
ob_shapeindexedfaceset_006.rotation_euler = (1.571, -0.0, 3.142)
ob_shapeindexedfaceset_006.lineart.crease_threshold = 0.0
ob_shapeindexedfaceset_005.location = (0.0, 0.0, 0.0)
ob_shapeindexedfaceset_005.rotation_euler = (1.571, -0.0, 3.142)
ob_shapeindexedfaceset_005.lineart.crease_threshold = 0.0
ob_shapeindexedfaceset_004.location = (0.0, 0.0, 0.0)
ob_shapeindexedfaceset_004.rotation_euler = (1.571, -0.0, 3.142)
ob_shapeindexedfaceset_004.lineart.crease_threshold = 0.0
ob_shapeindexedfaceset_003.location = (0.0, 0.0, 0.0)
ob_shapeindexedfaceset_003.rotation_euler = (1.571, -0.0, 3.142)
ob_shapeindexedfaceset_003.lineart.crease_threshold = 0.0
ob_shapeindexedfaceset_002.location = (0.0, 0.0, 0.0)
ob_shapeindexedfaceset_002.rotation_euler = (1.571, -0.0, 3.142)
ob_shapeindexedfaceset_002.lineart.crease_threshold = 0.0
ob_shapeindexedfaceset_001.location = (0.0, 0.0, 0.0)
ob_shapeindexedfaceset_001.rotation_euler = (1.571, -0.0, 3.142)
ob_shapeindexedfaceset_001.lineart.crease_threshold = 0.0
ob_shapeindexedfaceset.location = (0.0, 0.0, 0.0)
ob_shapeindexedfaceset.rotation_euler = (1.571, -0.0, 3.142)
ob_shapeindexedfaceset.lineart.crease_threshold = 0.0
ob_lamp.location = (4.076, 1.005, 5.904)
ob_lamp.rotation_euler = (0.6503, 0.05522, 1.866)
ob_lamp.lock_rotations_4d = False
ob_lamp.empty_display_type = 'ARROWS'
ob_lamp.color = (0.0, 0.0, 0.0, 0.0)
ob_lamp.lineart.crease_threshold = 0.0
ob_camera.location = (7.481, -6.508, 5.344)
ob_camera.rotation_euler = (1.109, 0.01082, 0.8149)
ob_camera.lock_rotations_4d = False
ob_camera.empty_display_type = 'ARROWS'
ob_camera.color = (0.0, 0.0, 0.0, 0.0)
ob_camera.display_type = 'WIRE'
ob_camera.lineart.crease_threshold = 0.0

# ---- collection membership
col_collection_1.objects.link(ob_shapeindexedfaceset_007)
col_collection_1.objects.link(ob_shapeindexedfaceset_006)
col_collection_1.objects.link(ob_shapeindexedfaceset_005)
col_collection_1.objects.link(ob_shapeindexedfaceset_004)
col_collection_1.objects.link(ob_shapeindexedfaceset_003)
col_collection_1.objects.link(ob_shapeindexedfaceset_002)
col_collection_1.objects.link(ob_shapeindexedfaceset_001)
col_collection_1.objects.link(ob_shapeindexedfaceset)
col_collection_1.objects.link(ob_lamp)
col_collection_1.objects.link(ob_camera)

# ---- scene / render settings (as saved in the file)
scene.camera = ob_camera
scene.frame_start = 1; scene.frame_end = 250; scene.frame_set(1)
scene.render.engine = 'BLENDER_EEVEE_NEXT'
scene.render.resolution_percentage = 50
scene.render.dither_intensity = 0.0
scene.cycles.use_denoising = False
scene.cycles.samples = 10
scene.cycles.sampling_pattern = 'TABULATED_SOBOL'
scene.cycles.light_sampling_threshold = 0.0
scene.cycles.use_adaptive_sampling = False
scene.cycles.use_light_tree = False
scene.cycles.blur_glossy = 0.0
scene.cycles.pixel_filter_type = 'GAUSSIAN'
scene.cycles.sample_clamp_indirect = 0.0
scene.view_settings.view_transform = 'Standard'
bpy.context.view_layer.update()
